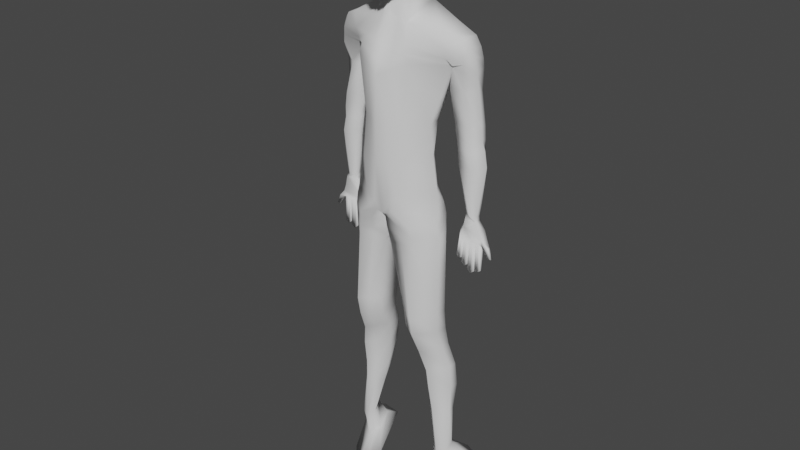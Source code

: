 # Source: character_in_water_moving.blend  (saved by Blender 2.81.16; exported with 4.5.12 LTS)
import bpy
from mathutils import Matrix  # noqa: F401  (used for matrix-valued properties, if any)

bpy.ops.wm.read_factory_settings(use_empty=True)
scene = bpy.context.scene
scene.name = 'Scene'

# ---- collections
col_collection = bpy.data.collections.new('Collection'); scene.collection.children.link(col_collection)

# ---- world
world_world = bpy.data.worlds.new('World'); scene.world = world_world
world_world.use_nodes = True; world_world.node_tree.nodes.clear()
_N = world_world.node_tree.nodes; _L = world_world.node_tree.links
n0 = _N.new('ShaderNodeOutputWorld'); n0.name = 'World Output'; n0.location = (300, 300)
n1 = _N.new('ShaderNodeBackground'); n1.name = 'Background'; n1.location = (10, 300)
n1.inputs[0].default_value = (0.05088, 0.05088, 0.05088, 1.0)
_L.new(n1.outputs[0], n0.inputs[0])
n0.is_active_output = True
world_world.color = (0.05088, 0.05088, 0.05088)
world_world.use_sun_shadow = False
world_world.sun_shadow_jitter_overblur = 0.0

# ---- meshes
me_cube_002 = bpy.data.meshes.new('Cube.002')
me_cube_002.from_pydata([(-0.08756, 0.1286, -0.006612), (-0.07961, 0.1305, 0.05962), (-0.06899, 0.1545, -0.002849), (-0.07961, 0.1505, 0.05962), (0.0, 0.06524, -0.02044), (0.0, 0.06807, 0.06116), (0.0, 0.1736, 0.0009781), (0.0, 0.1739, 0.06116), (-0.1036, 0.1595, 0.1663), (-0.1036, 0.1776, 0.1663), (0.0, 0.2131, 0.1935), (0.0, 0.06848, 0.1516), (-0.09517, 0.1324, -0.07586), (-0.08256, 0.1489, -0.07105), (0.0, 0.08407, -0.1281), (0.0, 0.1748, -0.04767), (-0.09184, 0.1661, -0.1317), (-0.09955, 0.1227, -0.1506), (-0.002427, 0.1954, -0.1462), (-0.004804, 0.09919, -0.1828), (-0.1001, 0.1561, -0.1627), (-0.1042, 0.1286, -0.1688), (-0.02183, 0.1863, -0.173), (-0.00582, 0.103, -0.196), (-0.1008, 0.1553, -0.3433), (-0.1001, 0.1344, -0.3456), (-0.03123, 0.1673, -0.345), (-0.03017, 0.1131, -0.3456), (-0.1008, 0.1705, -0.4283), (-0.1008, 0.1499, -0.4283), (-0.03779, 0.1802, -0.4283), (-0.03779, 0.1518, -0.4283), (-0.1121, 0.1805, -0.4773), (-0.1133, 0.1615, -0.4762), (-0.04783, 0.1876, -0.4762), (-0.04783, 0.1634, -0.4762), (-0.1004, 0.1337, -0.3848), (-0.03025, 0.1189, -0.3848), (-0.03615, 0.1666, -0.3848), (-0.09989, 0.161, -0.3864), (-0.1144, 0.1728, -0.5832), (-0.1144, 0.1615, -0.5832), (-0.08166, 0.1899, -0.5849), (-0.06204, 0.1615, -0.5832), (-0.1138, 0.1654, -0.5297), (-0.05069, 0.1634, -0.5297), (-0.06026, 0.19, -0.5293), (-0.1138, 0.1864, -0.5297), (-0.1206, 0.1637, -0.6682), (-0.1158, 0.1504, -0.6846), (-0.09616, 0.1749, -0.6585), (-0.08329, 0.151, -0.6754), (-0.141, 0.2231, -0.723), (-0.1331, 0.1421, -0.7899), (-0.07305, 0.2175, -0.7095), (-0.05998, 0.14, -0.772), (-0.07291, 0.1586, -0.7169), (-0.07789, 0.1881, -0.6931), (-0.1295, 0.1923, -0.7035), (-0.1256, 0.1688, -0.7224), (-0.09916, 0.13, -0.1166), (-0.002807, 0.08957, -0.1359), (0.0, 0.1884, -0.08818), (-0.08638, 0.1646, -0.1081), (-0.102, 0.1309, 0.238), (-0.102, 0.1798, 0.245), (0.0, 0.1873, 0.2726), (0.0, 0.1131, 0.2532), (-0.1415, 0.1417, 0.1668), (-0.1374, 0.1935, 0.1642), (-0.1326, 0.1462, 0.2251), (-0.1372, 0.1835, 0.2255), (-0.1561, 0.1639, 0.162), (-0.1521, 0.1894, 0.1672), (-0.1518, 0.1607, 0.1941), (-0.152, 0.1866, 0.1859), (-0.1211, 0.1777, -0.175), (-0.121, 0.1709, -0.175), (-0.1399, 0.1611, -0.1277), (-0.1385, 0.1834, -0.1277), (-0.162, 0.1632, -0.1289), (-0.1624, 0.1795, -0.1293), (-0.1966, 0.176, -0.2007), (-0.188, 0.1694, -0.2), (-0.1292, 0.1709, -0.151), (-0.1252, 0.1778, -0.1461), (-0.1741, 0.1802, -0.1498), (-0.168, 0.1656, -0.1495), (-0.1228, 0.1709, -0.1616), (-0.1213, 0.1778, -0.1615), (-0.1742, 0.1672, -0.1655), (-0.147, 0.1542, 0.2102), (-0.1479, 0.1844, 0.2062), (-0.1964, 0.1692, -0.2006), (-0.1881, 0.1762, -0.2), (-0.1731, 0.1698, -0.1791), (-0.1733, 0.1766, -0.1791), (-0.1601, 0.1701, -0.1781), (-0.1602, 0.1769, -0.1781), (-0.1451, 0.1704, -0.1769), (-0.1452, 0.1772, -0.1769), (-0.1321, 0.1707, -0.1759), (-0.1322, 0.1775, -0.1759), (-0.1157, 0.1707, -0.2169), (-0.1158, 0.1775, -0.217), (-0.1267, 0.1704, -0.219), (-0.1268, 0.1772, -0.219), (-0.1277, 0.1772, -0.2278), (-0.1406, 0.1769, -0.23), (-0.1405, 0.1701, -0.2299), (-0.1276, 0.1704, -0.2277), (-0.1425, 0.1768, -0.2384), (-0.1575, 0.1765, -0.2399), (-0.1573, 0.1697, -0.2398), (-0.1423, 0.17, -0.2384), (-0.1597, 0.1765, -0.2335), (-0.1728, 0.1762, -0.2333), (-0.1727, 0.1694, -0.2333), (-0.1595, 0.1697, -0.2334), (-0.1883, 0.1695, -0.1803), (-0.1885, 0.1763, -0.1803), (-0.121, 0.1709, -0.175), (-0.1211, 0.1776, -0.1753), (-0.1321, 0.1707, -0.1759), (-0.18, 0.1765, -0.1796), (-0.1227, 0.1709, -0.1616), (-0.1813, 0.178, -0.1662), (-0.1744, 0.1672, -0.1655), (-0.176, 0.1697, -0.1806), (-0.1733, 0.1766, -0.1791), (-0.1731, 0.1698, -0.1791), (-0.1602, 0.1769, -0.1781), (-0.1601, 0.1701, -0.1781), (-0.1451, 0.1703, -0.1769), (-0.1451, 0.1704, -0.1769), (-0.1322, 0.1775, -0.1759), (-0.1271, 0.1708, -0.1755), (-0.1272, 0.1776, -0.1755), (-0.1214, 0.1705, -0.2218), (-0.1215, 0.1773, -0.2219), (-0.1271, 0.1708, -0.1755), (-0.1272, 0.1776, -0.1755), (-0.1387, 0.1773, -0.1764), (-0.1386, 0.1705, -0.1764), (-0.1337, 0.177, -0.2348), (-0.1335, 0.1702, -0.2347), (-0.1387, 0.1773, -0.1764), (-0.1386, 0.1705, -0.1764), (-0.153, 0.177, -0.1776), (-0.1529, 0.1702, -0.1775), (-0.1497, 0.1766, -0.2461), (-0.1495, 0.1698, -0.246), (-0.153, 0.177, -0.1776), (-0.1529, 0.1702, -0.1775), (-0.167, 0.1767, -0.1787), (-0.1669, 0.1699, -0.1786), (-0.1661, 0.1763, -0.2387), (-0.166, 0.1695, -0.2387), (-0.167, 0.1767, -0.1787), (-0.1669, 0.1699, -0.1786), (-0.04401, 0.1686, -0.0006264), (-0.04285, 0.1802, 0.06033), (-0.04713, 0.08782, -0.02342), (-0.04285, 0.09124, 0.06033), (-0.05575, 0.2063, 0.1783), (-0.05575, 0.08941, 0.1783), (-0.0522, 0.1686, -0.05376), (-0.03635, 0.08207, -0.08667), (-0.053, 0.195, -0.1428), (-0.06235, 0.09149, -0.1664), (-0.06575, 0.1783, -0.1695), (-0.06455, 0.09138, -0.1845), (-0.06779, 0.1701, -0.3456), (-0.06779, 0.0845, -0.3456), (-0.07171, 0.1841, -0.4283), (-0.07171, 0.1098, -0.4283), (-0.08487, 0.1913, -0.4749), (-0.08308, 0.1208, -0.4762), (-0.06756, 0.1732, -0.3863), (-0.06801, 0.09232, -0.3848), (-0.09021, 0.1875, -0.5832), (-0.09021, 0.1344, -0.5832), (-0.08468, 0.2014, -0.5297), (-0.08468, 0.1286, -0.5297), (-0.1039, 0.1689, -0.6656), (-0.09893, 0.1395, -0.6893), (-0.118, 0.2271, -0.7134), (-0.09683, 0.09808, -0.8149), (-0.1069, 0.1973, -0.6931), (-0.09665, 0.1456, -0.7409), (-0.05091, 0.1958, -0.1025), (-0.02557, 0.07923, -0.1177), (-0.0382, 0.1854, 0.274), (-0.0382, 0.1092, 0.2449), (-0.02611, 0.167, 0.3083), (0.0, 0.18, 0.3119), (0.0, 0.1077, 0.2973), (-0.03406, 0.1313, 0.3013), (-0.03757, 0.128, 0.4553), (0.0, 0.1169, 0.46), (0.0, 0.07573, 0.4429), (-0.03773, 0.1093, 0.4504), (-0.03955, 0.09606, 0.3188), (-0.04753, 0.158, 0.3279), (0.0, 0.1835, 0.3407), (0.0, 0.0605, 0.3187), (-0.06219, 0.09429, 0.4006), (0.0, 0.1832, 0.4253), (-0.05765, 0.1691, 0.4202), (0.0, 0.04768, 0.39), (-0.05208, 0.0935, 0.426), (0.0, 0.1684, 0.441), (-0.052, 0.1566, 0.4374), (0.0, 0.05353, 0.4211), (-0.03948, 0.1602, 0.318), (0.0, 0.07363, 0.2923), (-0.03426, 0.09797, 0.3093), (0.0, 0.1808, 0.3241), (-0.05565, 0.1629, 0.3556), (0.0, 0.0484, 0.3289), (-0.05053, 0.08778, 0.3461), (0.0, 0.1927, 0.3854), (-0.06035, 0.09263, 0.379), (0.0, 0.1889, 0.4056), (-0.05982, 0.1729, 0.3998), (0.0, 0.05432, 0.361), (-0.03201, 0.1746, 0.291), (0.0, 0.1796, 0.2896), (-0.03141, 0.1289, 0.2806), (0.0, 0.1081, 0.2827), (-0.1033, 0.1538, 0.1285), (-0.1038, 0.18, 0.1283), (-0.133, 0.1549, 0.1266), (-0.1319, 0.1979, 0.1264), (-0.1569, 0.1698, 0.1279), (-0.1533, 0.1853, 0.1251), (-0.111, 0.1607, 0.06227), (-0.1113, 0.1788, 0.06214), (-0.1487, 0.1535, 0.0597), (-0.1342, 0.1957, 0.06068), (-0.1606, 0.1757, 0.06233), (-0.1598, 0.1889, 0.05896), (-0.116, 0.1602, 0.03394), (-0.1208, 0.1781, 0.03343), (-0.1519, 0.153, 0.03153), (-0.1397, 0.2009, 0.03228), (-0.1601, 0.18, 0.03262), (-0.1613, 0.1896, 0.03092), (-0.1199, 0.1597, 0.0115), (-0.1203, 0.1778, 0.01137), (-0.1513, 0.1526, 0.009464), (-0.1386, 0.1972, 0.01028), (-0.1678, 0.1794, 0.01134), (-0.161, 0.1897, 0.008826), (-0.1238, 0.1591, -0.01917), (-0.1241, 0.1771, -0.0193), (-0.1571, 0.152, -0.02137), (-0.1431, 0.1942, -0.02043), (-0.1735, 0.1788, -0.01949), (-0.167, 0.1881, -0.02202), (-0.138, 0.1686, -0.1173), (-0.1365, 0.1753, -0.115), (-0.1506, 0.1612, -0.1216), (-0.1505, 0.183, -0.1089), (-0.1623, 0.1679, -0.1204), (-0.1625, 0.1779, -0.1207), (-0.1028, 0.1938, 0.2106), (0.0, 0.2019, 0.2336), (0.0, 0.08825, 0.2031), (-0.1028, 0.1324, 0.206), (-0.14, 0.1898, 0.1991), (-0.1408, 0.1421, 0.1964), (-0.04685, 0.09679, 0.2121), (-0.04685, 0.1998, 0.2268), (0.0, 0.2093, 0.2136), (0.0, 0.07554, 0.1775), (-0.1006, 0.1909, 0.1882), (-0.1032, 0.14, 0.1847), (-0.1399, 0.1931, 0.1817), (-0.1411, 0.1419, 0.1817), (-0.05128, 0.09043, 0.1953), (-0.05128, 0.2035, 0.2027), (-0.1006, 0.1269, -0.1311), (0.0, 0.1954, -0.1067), (-0.00352, 0.09311, -0.1572), (-0.08777, 0.1682, -0.1215), (-0.04986, 0.1997, -0.1208), (-0.06154, 0.09038, -0.1481), (-0.02143, 0.1771, 0.06075), (-0.02357, 0.07653, -0.02193), (-0.02788, 0.2097, 0.1859), (-0.01817, 0.08307, -0.1074), (-0.03358, 0.09534, -0.1746), (-0.03518, 0.09718, -0.1902), (-0.04898, 0.09878, -0.3456), (-0.05475, 0.1308, -0.4283), (-0.06546, 0.1421, -0.4762), (-0.04913, 0.1056, -0.3848), (-0.07612, 0.1479, -0.5832), (-0.06769, 0.146, -0.5297), (-0.09111, 0.1452, -0.6823), (-0.07841, 0.119, -0.7935), (-0.08478, 0.1521, -0.7289), (-0.01419, 0.0844, -0.1268), (-0.0191, 0.1863, 0.2733), (-0.02201, 0.1711, 0.0001758), (-0.02143, 0.07966, 0.06075), (-0.02788, 0.07894, 0.1649), (-0.0261, 0.1717, -0.05071), (-0.02771, 0.1952, -0.1445), (-0.04379, 0.1823, -0.1712), (-0.04951, 0.1687, -0.3453), (-0.05475, 0.1822, -0.4283), (-0.06635, 0.1894, -0.4755), (-0.05185, 0.1699, -0.3855), (-0.08593, 0.1887, -0.584), (-0.07247, 0.1957, -0.5295), (-0.1, 0.1719, -0.662), (-0.09551, 0.2223, -0.7115), (-0.09237, 0.1927, -0.6931), (-0.02546, 0.1921, -0.09533), (-0.0191, 0.1111, 0.2491), (-0.01083, 0.1732, 0.3101), (-0.01581, 0.1195, 0.298), (-0.02069, 0.1225, 0.4577), (-0.02117, 0.0925, 0.4467), (-0.02206, 0.1707, 0.3343), (-0.03029, 0.0775, 0.3178), (-0.02883, 0.1762, 0.4227), (-0.03284, 0.07098, 0.3953), (-0.02659, 0.1625, 0.4392), (-0.0283, 0.07352, 0.4235), (-0.01855, 0.08459, 0.3), (-0.01774, 0.1705, 0.321), (-0.03523, 0.07248, 0.3378), (-0.02685, 0.1831, 0.3822), (-0.03121, 0.07348, 0.37), (-0.02941, 0.1809, 0.4027), (-0.0157, 0.1185, 0.2816), (-0.01601, 0.1771, 0.2903), (-0.02342, 0.2008, 0.2302), (-0.02342, 0.09252, 0.2076), (-0.02564, 0.08299, 0.1864), (-0.02564, 0.2064, 0.2082), (-0.03253, 0.09174, -0.1526), (-0.02493, 0.1976, -0.1138)], [], [(0, 1, 3, 2), (305, 288, 7, 6), (162, 163, 1, 0), (162, 0, 12, 167), (3, 1, 8, 9), (273, 266, 65, 192), (306, 5, 11, 307), (161, 3, 9, 164), (287, 282, 17, 169), (305, 6, 15, 308), (0, 2, 13, 12), (18, 19, 23, 22), (345, 283, 18, 309), (283, 284, 19, 18), (282, 285, 16, 17), (21, 20, 24, 25), (17, 16, 20, 21), (169, 17, 21, 171), (309, 18, 22, 310), (179, 36, 29, 175), (171, 21, 25, 173), (310, 22, 26, 311), (22, 23, 27, 26), (30, 31, 35, 34), (314, 38, 30, 312), (38, 37, 31, 30), (36, 39, 28, 29), (183, 44, 41, 181), (29, 28, 32, 33), (175, 29, 33, 177), (312, 30, 34, 313), (25, 24, 39, 36), (26, 27, 37, 38), (311, 26, 38, 314), (173, 25, 36, 179), (42, 43, 51, 50), (316, 46, 42, 315), (46, 45, 43, 42), (44, 47, 40, 41), (33, 32, 47, 44), (34, 35, 45, 46), (313, 34, 46, 316), (177, 33, 44, 183), (57, 56, 55, 54), (41, 40, 48, 49), (181, 41, 49, 185), (315, 42, 50, 317), (318, 54, 55, 301), (59, 58, 52, 53), (189, 59, 53, 187), (319, 57, 54, 318), (317, 50, 57, 319), (185, 49, 59, 189), (49, 48, 58, 59), (50, 51, 56, 57), (12, 13, 63, 60), (15, 14, 61, 62), (308, 15, 62, 320), (167, 12, 60, 191), (192, 65, 64, 193), (268, 267, 66, 67), (64, 65, 71, 70), (341, 268, 67, 321), (269, 64, 70, 271), (276, 9, 69, 278), (73, 72, 74, 75), (91, 92, 75, 74), (69, 9, 231, 233), (155, 97, 132, 159), (80, 81, 86, 87), (79, 78, 84, 85), (85, 84, 88, 89), (148, 98, 131, 152), (94, 83, 93, 82), (154, 98, 115, 156), (77, 76, 122, 121), (125, 88, 84, 78, 80, 87, 127, 119, 128, 130, 159, 132, 153, 134, 147, 123, 140, 121), (97, 98, 112, 113), (99, 100, 108, 109), (124, 128, 83, 94), (137, 76, 104, 139), (128, 119, 93, 83), (139, 138, 105, 106), (76, 77, 103, 104), (101, 102, 106, 105), (136, 101, 105, 138), (144, 145, 109, 108), (143, 99, 109, 145), (142, 102, 107, 144), (102, 101, 110, 107), (150, 151, 113, 112), (100, 99, 114, 111), (149, 97, 113, 151), (148, 100, 111, 150), (156, 157, 117, 116), (98, 97, 118, 115), (95, 96, 116, 117), (155, 95, 117, 157), (127, 126, 120, 119), (137, 102, 135, 141), (79, 261, 260, 78), (143, 101, 123, 147), (90, 87, 86, 126, 127), (125, 121, 122, 89, 88), (154, 96, 129, 158), (128, 124, 129, 130), (136, 77, 121, 140), (142, 100, 133, 146), (81, 80, 264, 265), (149, 99, 134, 153), (120, 124, 94, 82), (101, 136, 140, 123), (76, 137, 141, 122), (77, 136, 138, 103), (104, 103, 138, 139), (102, 137, 139, 106), (102, 142, 146, 135), (99, 143, 147, 134), (100, 142, 144, 108), (101, 143, 145, 110), (107, 110, 145, 144), (97, 149, 153, 132), (98, 148, 150, 112), (99, 149, 151, 114), (111, 114, 151, 150), (100, 148, 152, 133), (98, 154, 158, 131), (78, 260, 262, 264, 80), (97, 155, 157, 118), (115, 118, 157, 156), (96, 154, 156, 116), (70, 71, 92, 91), (95, 155, 159, 130), (119, 120, 82, 93), (269, 272, 193, 64), (339, 226, 194, 322), (291, 167, 191, 303), (13, 166, 190, 63), (300, 185, 189, 302), (48, 184, 188, 58), (58, 188, 186, 52), (302, 189, 187, 301), (52, 186, 187, 53), (40, 180, 184, 48), (298, 181, 185, 300), (296, 177, 183, 299), (32, 176, 182, 47), (47, 182, 180, 40), (294, 173, 179, 297), (24, 172, 178, 39), (28, 174, 176, 32), (295, 175, 177, 296), (299, 183, 181, 298), (39, 178, 174, 28), (20, 170, 172, 24), (293, 171, 173, 294), (297, 179, 175, 295), (16, 168, 170, 20), (292, 169, 171, 293), (285, 286, 168, 16), (2, 160, 166, 13), (344, 287, 169, 292), (288, 161, 164, 290), (1, 163, 165, 8), (340, 273, 192, 304), (289, 162, 167, 291), (289, 306, 163, 162), (2, 3, 161, 160), (212, 210, 201, 198), (226, 228, 197, 194), (338, 229, 196, 323), (229, 227, 195, 196), (324, 198, 201, 325), (213, 211, 199, 200), (331, 213, 200, 325), (330, 212, 198, 324), (333, 214, 203, 326), (332, 215, 205, 327), (215, 217, 204, 205), (214, 216, 202, 203), (337, 224, 208, 328), (336, 225, 209, 329), (225, 223, 207, 209), (224, 222, 206, 208), (328, 208, 212, 330), (329, 209, 213, 331), (209, 207, 211, 213), (208, 206, 210, 212), (194, 197, 216, 214), (196, 195, 217, 215), (323, 196, 215, 332), (322, 194, 214, 333), (203, 202, 220, 218), (205, 204, 221, 219), (327, 205, 219, 334), (326, 203, 218, 335), (218, 220, 222, 224), (219, 221, 223, 225), (334, 219, 225, 336), (335, 218, 224, 337), (67, 66, 227, 229), (321, 67, 229, 338), (192, 193, 228, 226), (304, 192, 226, 339), (68, 279, 271, 70, 91, 74, 72), (69, 73, 75, 92, 71, 270, 278), (231, 230, 236, 237), (68, 72, 234, 232), (9, 8, 230, 231), (72, 73, 235, 234), (73, 69, 233, 235), (8, 68, 232, 230), (238, 240, 246, 244), (235, 233, 239, 241), (234, 235, 241, 240), (230, 232, 238, 236), (232, 234, 240, 238), (233, 231, 237, 239), (247, 245, 251, 253), (239, 237, 243, 245), (237, 236, 242, 243), (241, 239, 245, 247), (240, 241, 247, 246), (236, 238, 244, 242), (250, 252, 258, 256), (246, 247, 253, 252), (242, 244, 250, 248), (244, 246, 252, 250), (245, 243, 249, 251), (243, 242, 248, 249), (259, 257, 263, 265), (251, 249, 255, 257), (249, 248, 254, 255), (253, 251, 257, 259), (252, 253, 259, 258), (248, 250, 256, 254), (258, 259, 265, 264), (254, 256, 262, 260), (256, 258, 264, 262), (257, 255, 261, 263), (255, 254, 260, 261), (343, 281, 273, 340), (277, 280, 272, 269), (65, 266, 270, 71), (277, 269, 271, 279), (342, 275, 268, 341), (275, 274, 267, 268), (281, 276, 266, 273), (164, 9, 276, 281), (11, 10, 274, 275), (307, 11, 275, 342), (8, 277, 279, 68), (8, 165, 280, 277), (290, 164, 281, 343), (266, 276, 278, 270), (303, 191, 287, 344), (63, 190, 286, 285), (60, 63, 285, 282), (62, 61, 284, 283), (320, 62, 283, 345), (191, 60, 282, 287), (79, 85, 89, 122, 141, 135, 146, 133, 152, 131, 158, 129, 124, 120, 126, 86, 81), (263, 261, 79, 81, 265), (190, 320, 345, 286), (61, 303, 344, 284), (10, 290, 343, 274), (165, 307, 342, 280), (280, 342, 341, 272), (274, 343, 340, 267), (66, 304, 339, 227), (193, 321, 338, 228), (221, 335, 337, 223), (220, 334, 336, 222), (204, 326, 335, 221), (202, 327, 334, 220), (195, 322, 333, 217), (197, 323, 332, 216), (206, 329, 331, 210), (207, 328, 330, 211), (222, 336, 329, 206), (223, 337, 328, 207), (216, 332, 327, 202), (217, 333, 326, 204), (211, 330, 324, 199), (210, 331, 325, 201), (199, 324, 325, 200), (228, 338, 323, 197), (4, 5, 306, 289), (4, 289, 291, 14), (267, 340, 304, 66), (7, 288, 290, 10), (284, 344, 292, 19), (19, 292, 293, 23), (37, 297, 295, 31), (23, 293, 294, 27), (45, 299, 298, 43), (31, 295, 296, 35), (27, 294, 297, 37), (35, 296, 299, 45), (43, 298, 300, 51), (56, 302, 301, 55), (51, 300, 302, 56), (14, 291, 303, 61), (227, 339, 322, 195), (272, 341, 321, 193), (166, 308, 320, 190), (184, 317, 319, 188), (188, 319, 318, 186), (186, 318, 301, 187), (180, 315, 317, 184), (176, 313, 316, 182), (182, 316, 315, 180), (172, 311, 314, 178), (174, 312, 313, 176), (178, 314, 312, 174), (170, 310, 311, 172), (168, 309, 310, 170), (286, 345, 309, 168), (160, 305, 308, 166), (163, 306, 307, 165), (160, 161, 288, 305)])
me_cube_002.polygons.foreach_set('use_smooth', [True] * 321)
_uv = me_cube_002.uv_layers.new(name='UVMap')
_uv.uv.foreach_set('vector', [0.375, 0.0, 0.625, 0.0, 0.625, 0.25, 0.375, 0.25, 0.375, 0.4327, 0.625, 0.4327, 0.625, 0.5, 0.375, 0.5, 0.375, 0.8846, 0.625, 0.8846, 0.625, 1.0, 0.375, 1.0, 0.375, 0.8846, 0.375, 1.0, 0.375, 1.0, 0.375, 0.8849, 0.625, 0.25, 0.625, 0.0, 0.625, 0.0, 0.625, 0.25, 0.625, 0.3654, 0.625, 0.25, 0.625, 0.25, 0.625, 0.3654, 0.625, 0.8173, 0.625, 0.75, 0.625, 0.75, 0.625, 0.8173, 0.625, 0.3654, 0.625, 0.25, 0.625, 0.25, 0.625, 0.3654, 0.375, 0.8845, 0.375, 1.0, 0.375, 1.0, 0.375, 0.8846, 0.375, 0.4327, 0.375, 0.5, 0.375, 0.5, 0.375, 0.4325, 0.375, 0.0, 0.375, 0.25, 0.375, 0.25, 0.375, 0.0, 0.0, 0.0, 0.0, 0.0, 0.0, 0.0, 0.0, 0.0, 0.375, 0.4328, 0.375, 0.5, 0.375, 0.5, 0.375, 0.4327, 0.0, 0.0, 0.0, 0.0, 0.0, 0.0, 0.0, 0.0, 0.375, 0.0, 0.375, 0.25, 0.375, 0.25, 0.375, 0.0, 0.375, 0.0, 0.375, 0.25, 0.375, 0.25, 0.375, 0.0, 0.375, 0.0, 0.375, 0.25, 0.375, 0.25, 0.375, 0.0, 0.375, 0.8846, 0.375, 1.0, 0.375, 1.0, 0.375, 0.8846, 0.375, 0.4327, 0.375, 0.5, 0.375, 0.5, 0.375, 0.4327, 0.375, 0.8846, 0.375, 1.0, 0.375, 1.0, 0.375, 0.8846, 0.375, 0.8846, 0.375, 1.0, 0.375, 1.0, 0.375, 0.8846, 0.375, 0.4327, 0.375, 0.5, 0.375, 0.5, 0.375, 0.4327, 0.0, 0.0, 0.0, 0.0, 0.0, 0.0, 0.0, 0.0, 0.0, 0.0, 0.0, 0.0, 0.0, 0.0, 0.0, 0.0, 0.375, 0.4327, 0.375, 0.5, 0.375, 0.5, 0.375, 0.4327, 0.0, 0.0, 0.0, 0.0, 0.0, 0.0, 0.0, 0.0, 0.375, 0.0, 0.375, 0.25, 0.375, 0.25, 0.375, 0.0, 0.375, 0.8846, 0.375, 1.0, 0.375, 1.0, 0.375, 0.8846, 0.375, 0.0, 0.375, 0.25, 0.375, 0.25, 0.375, 0.0, 0.375, 0.8846, 0.375, 1.0, 0.375, 1.0, 0.375, 0.8846, 0.375, 0.4327, 0.375, 0.5, 0.375, 0.5, 0.375, 0.4327, 0.375, 0.0, 0.375, 0.25, 0.375, 0.25, 0.375, 0.0, 0.0, 0.0, 0.0, 0.0, 0.0, 0.0, 0.0, 0.0, 0.375, 0.4327, 0.375, 0.5, 0.375, 0.5, 0.375, 0.4327, 0.375, 0.8846, 0.375, 1.0, 0.375, 1.0, 0.375, 0.8846, 0.0, 0.0, 0.0, 0.0, 0.0, 0.0, 0.0, 0.0, 0.375, 0.4327, 0.375, 0.5, 0.375, 0.5, 0.375, 0.4327, 0.0, 0.0, 0.0, 0.0, 0.0, 0.0, 0.0, 0.0, 0.375, 0.0, 0.375, 0.25, 0.375, 0.25, 0.375, 0.0, 0.375, 0.0, 0.375, 0.25, 0.375, 0.25, 0.375, 0.0, 0.0, 0.0, 0.0, 0.0, 0.0, 0.0, 0.0, 0.0, 0.375, 0.4327, 0.375, 0.5, 0.375, 0.5, 0.375, 0.4327, 0.375, 0.8846, 0.375, 1.0, 0.375, 1.0, 0.375, 0.8846, 0.0, 0.0, 0.0, 0.0, 0.0, 0.0, 0.0, 0.0, 0.375, 0.0, 0.375, 0.25, 0.375, 0.25, 0.375, 0.0, 0.375, 0.8846, 0.375, 1.0, 0.375, 1.0, 0.375, 0.8846, 0.375, 0.4327, 0.375, 0.5, 0.375, 0.5, 0.375, 0.4327, 0.3077, 0.5, 0.375, 0.5, 0.375, 0.75, 0.3077, 0.75, 0.375, 0.0, 0.375, 0.25, 0.375, 0.25, 0.375, 0.0, 0.375, 0.8846, 0.375, 1.0, 0.375, 1.0, 0.375, 0.8846, 0.375, 0.4327, 0.375, 0.5, 0.375, 0.5, 0.375, 0.4327, 0.375, 0.4327, 0.375, 0.5, 0.375, 0.5, 0.375, 0.4327, 0.375, 0.8846, 0.375, 1.0, 0.375, 1.0, 0.375, 0.8846, 0.375, 0.0, 0.375, 0.25, 0.375, 0.25, 0.375, 0.0, 0.0, 0.0, 0.0, 0.0, 0.0, 0.0, 0.0, 0.0, 0.375, 0.0, 0.375, 0.25, 0.375, 0.25, 0.375, 0.0, 0.0, 0.0, 0.0, 0.0, 0.0, 0.0, 0.0, 0.0, 0.375, 0.4325, 0.375, 0.5, 0.375, 0.5, 0.375, 0.4328, 0.375, 0.8849, 0.375, 1.0, 0.375, 1.0, 0.375, 0.8844, 0.7596, 0.5, 0.875, 0.5, 0.875, 0.75, 0.7596, 0.75, 0.0, 0.0, 0.0, 0.0, 0.0, 0.0, 0.0, 0.0, 0.875, 0.75, 0.875, 0.5, 0.875, 0.5, 0.875, 0.75, 0.625, 0.8173, 0.625, 0.75, 0.625, 0.75, 0.625, 0.8173, 0.625, 1.0, 0.625, 1.0, 0.625, 1.0, 0.625, 1.0, 0.625, 0.25, 0.625, 0.25, 0.625, 0.25, 0.625, 0.25, 0.625, 0.25, 0.625, 0.0, 0.625, 0.0, 0.625, 0.25, 0.875, 0.75, 0.875, 0.5, 0.875, 0.5, 0.875, 0.75, 0.625, 0.25, 0.625, 0.25, 0.625, 0.25, 0.625, 0.25, 0.625, 1.0, 0.625, 1.0, 0.625, 1.0, 0.625, 1.0, 0.625, 0.0, 0.625, 0.25, 0.625, 0.25, 0.625, 0.0, 0.625, 0.25, 0.625, 0.0, 0.625, 0.0, 0.625, 0.25, 0.625, 0.25, 0.625, 0.0, 0.625, 0.0, 0.625, 0.25, 0.625, 0.25, 0.625, 0.25, 0.625, 0.25, 0.625, 0.25, 0.625, 0.25, 0.625, 1.0, 0.625, 0.0, 0.625, 0.25, 0.625, 0.25, 0.625, 0.25, 0.625, 0.25, 0.625, 0.25, 0.625, 0.0, 0.625, 0.25, 0.625, 0.25, 0.625, 0.0, 0.625, 1.0, 0.625, 0.0, 0.625, 0.0, 0.625, 0.0, 0.625, 0.0, 0.625, 0.0, 0.625, 0.0, 0.625, 1.0, 0.625, 1.0, 0.625, 1.0, 0.625, 1.0, 0.625, 1.0, 0.625, 1.0, 0.625, 1.0, 0.625, 1.0, 0.625, 1.0, 0.625, 1.0, 0.625, 1.0, 0.625, 0.0, 0.625, 0.25, 0.625, 0.25, 0.625, 0.0, 0.625, 0.0, 0.625, 0.25, 0.625, 0.25, 0.625, 0.0, 0.625, 0.25, 0.625, 1.0, 0.625, 1.0, 0.625, 0.25, 0.625, 0.25, 0.625, 0.25, 0.625, 0.25, 0.625, 0.25, 0.625, 1.0, 0.625, 1.0, 0.625, 1.0, 0.625, 1.0, 0.625, 0.25, 0.625, 0.0, 0.625, 0.0, 0.625, 0.25, 0.625, 0.25, 0.625, 0.0, 0.625, 0.0, 0.625, 0.25, 0.625, 0.0, 0.625, 0.25, 0.625, 0.25, 0.625, 0.0, 0.625, 1.0, 0.625, 1.0, 0.625, 1.0, 0.625, 1.0, 0.625, 0.25, 0.625, 0.0, 0.625, 0.0, 0.625, 0.25, 0.625, 1.0, 0.625, 1.0, 0.625, 1.0, 0.625, 1.0, 0.625, 0.25, 0.625, 0.25, 0.625, 0.25, 0.625, 0.25, 0.625, 0.25, 0.625, 0.0, 0.625, 0.0, 0.625, 0.25, 0.625, 0.25, 0.625, -2.037e-10, 0.625, 0.0, 0.625, 0.25, 0.625, 0.25, 0.625, 0.0, 0.625, 0.0, 0.625, 0.25, 0.625, 1.0, 0.625, 1.0, 0.625, 1.0, 0.625, 1.0, 0.625, 0.25, 0.625, 0.25, 0.625, 0.25, 0.625, 0.25, 0.625, 0.25, 0.625, -3.929e-10, 0.625, 0.0, 0.625, 0.25, 0.625, 0.25, 0.625, 0.0, 0.625, 0.0, 0.625, 0.25, 0.625, 0.0, 0.625, 0.25, 0.625, 0.25, 0.625, 0.0, 0.625, 1.0, 0.625, 1.0, 0.625, 1.0, 0.625, 1.0, 0.625, 0.0, 0.625, 0.25, 0.625, 0.25, 0.625, 0.0, 0.625, 0.25, 0.625, 0.25, 0.625, 0.25, 0.625, 0.25, 0.625, 0.25, 0.625, 0.25, 0.625, 0.0, 0.625, 0.0, 0.625, 1.0, 0.625, 1.0, 0.625, 1.0, 0.625, 1.0, 0.625, 1.0, 0.625, 0.0, 0.625, 0.25, 0.625, 0.25, 0.625, 1.0, 0.625, 1.0, 0.625, 1.0, 0.625, 0.25, 0.625, 0.25, 0.625, 0.0, 0.625, 0.25, 0.625, 0.25, 0.625, 0.25, 0.625, 0.25, 0.625, 1.0, 0.625, 0.25, 0.625, 0.25, 0.625, 1.0, 0.625, 1.0, 0.625, 1.0, 0.625, 1.0, 0.625, 1.0, 0.625, 0.25, 0.625, 0.25, 0.625, 0.25, 0.625, 0.25, 0.625, 0.25, 0.625, 0.0, 0.625, 0.0, 0.625, 0.25, 0.625, 1.0, 0.625, 1.0, 0.625, 1.0, 0.625, 1.0, 0.625, 0.25, 0.625, 0.25, 0.625, 0.25, 0.625, 0.25, 0.625, 1.0, 0.625, 1.0, 0.625, 1.0, 0.625, 1.0, 0.625, 0.25, 0.625, 0.25, 0.625, 0.25, 0.625, 0.25, 0.625, 1.0, 0.625, 1.0, 0.625, 1.0, 0.625, 1.0, 0.625, 0.25, 0.625, 0.0, 0.625, 0.0, 0.625, 0.25, 0.625, 0.25, 0.625, 0.25, 0.625, 0.25, 0.625, 0.25, 0.625, 0.25, 0.625, 0.25, 0.625, 0.25, 0.625, 0.25, 0.625, 1.0, 0.625, 1.0, 0.625, 1.0, 0.625, 1.0, 0.625, 0.25, 0.625, 0.25, 0.625, 0.25, 0.625, 0.25, 0.625, 1.0, 0.625, 1.0, 0.625, 1.0, 0.625, 1.0, 0.625, 0.25, 0.625, 0.0, 0.625, 0.0, 0.625, 0.25, 0.625, 1.0, 0.625, 1.0, 0.625, 1.0, 0.625, 1.0, 0.625, 0.25, 0.625, 0.25, 0.625, 0.25, 0.625, 0.25, 0.625, 1.0, 0.625, 1.0, 0.625, 1.0, 0.625, 1.0, 0.625, 0.25, 0.625, 0.0, 0.625, -2.037e-10, 0.625, 0.25, 0.625, 0.25, 0.625, 0.25, 0.625, 0.25, 0.625, 0.25, 0.625, 0.25, 0.625, 0.25, 0.625, 0.25, 0.625, 0.25, 0.625, 0.0, 0.625, 0.0, 0.625, 1.0, 0.625, 0.0, 0.625, 0.0, 0.625, 1.0, 0.625, 1.0, 0.625, 1.0, 0.625, 1.0, 0.625, 0.25, 0.625, 0.0, 0.625, -3.929e-10, 0.625, 0.25, 0.625, 0.25, 0.625, 0.25, 0.625, 0.25, 0.625, 0.25, 0.875, 0.75, 0.875, 0.5, 0.875, 0.5, 0.875, 0.75, 0.625, 1.0, 0.625, 1.0, 0.625, 1.0, 0.625, 1.0, 0.625, 0.0, 0.625, 0.25, 0.625, 0.25, 0.625, 0.0, 0.625, 1.0, 0.625, 0.8846, 0.625, 0.8846, 0.625, 1.0, 0.625, 0.4327, 0.625, 0.3654, 0.625, 0.3654, 0.625, 0.4327, 0.375, 0.8175, 0.375, 0.8849, 0.375, 0.8844, 0.375, 0.8172, 0.375, 0.25, 0.375, 0.3651, 0.375, 0.3656, 0.375, 0.25, 0.375, 0.8173, 0.375, 0.8846, 0.375, 0.8846, 0.375, 0.8173, 0.375, 0.25, 0.375, 0.3654, 0.375, 0.3654, 0.375, 0.25, 0.375, 0.25, 0.375, 0.3654, 0.375, 0.3654, 0.375, 0.25, 0.375, 0.8173, 0.375, 0.8846, 0.375, 0.8846, 0.375, 0.8173, 0.125, 0.5, 0.2404, 0.5, 0.2404, 0.75, 0.125, 0.75, 0.375, 0.25, 0.375, 0.3654, 0.375, 0.3654, 0.375, 0.25, 0.375, 0.8173, 0.375, 0.8846, 0.375, 0.8846, 0.375, 0.8173, 0.375, 0.8173, 0.375, 0.8846, 0.375, 0.8846, 0.375, 0.8173, 0.375, 0.25, 0.375, 0.3654, 0.375, 0.3654, 0.375, 0.25, 0.375, 0.25, 0.375, 0.3654, 0.375, 0.3654, 0.375, 0.25, 0.375, 0.8173, 0.375, 0.8846, 0.375, 0.8846, 0.375, 0.8173, 0.375, 0.25, 0.375, 0.3654, 0.375, 0.3654, 0.375, 0.25, 0.375, 0.25, 0.375, 0.3654, 0.375, 0.3654, 0.375, 0.25, 0.375, 0.8173, 0.375, 0.8846, 0.375, 0.8846, 0.375, 0.8173, 0.375, 0.8173, 0.375, 0.8846, 0.375, 0.8846, 0.375, 0.8173, 0.375, 0.25, 0.375, 0.3654, 0.375, 0.3654, 0.375, 0.25, 0.375, 0.25, 0.375, 0.3654, 0.375, 0.3654, 0.375, 0.25, 0.375, 0.8173, 0.375, 0.8846, 0.375, 0.8846, 0.375, 0.8173, 0.375, 0.8173, 0.375, 0.8846, 0.375, 0.8846, 0.375, 0.8173, 0.375, 0.25, 0.375, 0.3654, 0.375, 0.3654, 0.375, 0.25, 0.375, 0.8173, 0.375, 0.8846, 0.375, 0.8846, 0.375, 0.8173, 0.375, 0.25, 0.375, 0.3655, 0.375, 0.3654, 0.375, 0.25, 0.375, 0.25, 0.375, 0.3654, 0.375, 0.3651, 0.375, 0.25, 0.375, 0.8172, 0.375, 0.8845, 0.375, 0.8846, 0.375, 0.8173, 0.625, 0.4327, 0.625, 0.3654, 0.625, 0.3654, 0.625, 0.4327, 0.625, 1.0, 0.625, 0.8846, 0.625, 0.8846, 0.625, 1.0, 0.625, 0.4327, 0.625, 0.3654, 0.625, 0.3654, 0.625, 0.4327, 0.375, 0.8173, 0.375, 0.8846, 0.375, 0.8849, 0.375, 0.8175, 0.375, 0.8173, 0.625, 0.8173, 0.625, 0.8846, 0.375, 0.8846, 0.375, 0.25, 0.625, 0.25, 0.625, 0.3654, 0.375, 0.3654, 0.7596, 0.5, 0.7596, 0.75, 0.7596, 0.75, 0.7596, 0.5, 0.7596, 0.5, 0.7596, 0.75, 0.7596, 0.75, 0.7596, 0.5, 0.625, 0.8173, 0.625, 0.75, 0.625, 0.75, 0.625, 0.8173, 0.0, 0.0, 0.0, 0.0, 0.0, 0.0, 0.0, 0.0, 0.6923, 0.5, 0.7596, 0.5, 0.7596, 0.75, 0.6923, 0.75, 0.0, 0.0, 0.0, 0.0, 0.0, 0.0, 0.0, 0.0, 0.625, 0.8175, 0.625, 0.7504, 0.625, 0.75, 0.625, 0.8173, 0.625, 0.4325, 0.625, 0.3654, 0.625, 0.3654, 0.625, 0.4327, 0.625, 0.4321, 0.625, 0.3654, 0.625, 0.3654, 0.625, 0.4313, 0.625, 0.8176, 0.625, 0.7512, 0.625, 0.7528, 0.625, 0.8187, 0.0, 0.0, 0.0, 0.0, 0.0, 0.0, 0.0, 0.0, 0.7596, 0.5, 0.7596, 0.75, 0.7596, 0.75, 0.7596, 0.5, 0.625, 0.432, 0.625, 0.3654, 0.625, 0.3654, 0.625, 0.4323, 0.625, 0.818, 0.625, 0.7514, 0.625, 0.7509, 0.625, 0.8177, 0.0, 0.0, 0.0, 0.0, 0.0, 0.0, 0.0, 0.0, 0.7596, 0.5, 0.7596, 0.75, 0.7596, 0.75, 0.7596, 0.5, 0.625, 0.4323, 0.625, 0.3654, 0.625, 0.3654, 0.625, 0.4325, 0.625, 0.8177, 0.625, 0.7509, 0.625, 0.7504, 0.625, 0.8175, 0.0, 0.0, 0.0, 0.0, 0.0, 0.0, 0.0, 0.0, 0.7596, 0.5, 0.7596, 0.75, 0.7596, 0.75, 0.7596, 0.5, 0.7596, 0.5, 0.7596, 0.75, 0.7596, 0.75, 0.7596, 0.5, 0.0, 0.0, 0.0, 0.0, 0.0, 0.0, 0.0, 0.0, 0.625, 0.8173, 0.625, 0.75, 0.625, 0.7512, 0.625, 0.8176, 0.625, 0.4327, 0.625, 0.3654, 0.625, 0.3654, 0.625, 0.4321, 0.7596, 0.5, 0.7596, 0.75, 0.7596, 0.75, 0.7596, 0.5, 0.0, 0.0, 0.0, 0.0, 0.0, 0.0, 0.0, 0.0, 0.625, 0.8187, 0.625, 0.7528, 0.625, 0.7519, 0.625, 0.8182, 0.625, 0.4313, 0.625, 0.3654, 0.625, 0.3654, 0.625, 0.4318, 0.7596, 0.5, 0.7596, 0.75, 0.7596, 0.75, 0.7596, 0.5, 0.0, 0.0, 0.0, 0.0, 0.0, 0.0, 0.0, 0.0, 0.625, 0.8182, 0.625, 0.7519, 0.625, 0.7514, 0.625, 0.818, 0.625, 0.4318, 0.625, 0.3654, 0.625, 0.3654, 0.625, 0.432, 0.0, 0.0, 0.0, 0.0, 0.0, 0.0, 0.0, 0.0, 0.625, 0.8173, 0.625, 0.75, 0.625, 0.75, 0.625, 0.8173, 0.7596, 0.5, 0.7596, 0.75, 0.7596, 0.75, 0.7596, 0.5, 0.625, 0.4327, 0.625, 0.3654, 0.625, 0.3654, 0.625, 0.4327, 0.625, 1.0, 0.6887, 0.9363, 0.7518, 0.8732, 0.875, 0.75, 0.875, 0.75, 0.625, 0.0, 0.625, 0.0, 0.625, 0.25, 0.625, 0.25, 0.625, 0.25, 0.875, 0.5, 0.875, 0.5, 0.7518, 0.3768, 0.6887, 0.3137, 0.625, 0.25, 0.625, 0.0, 0.625, 0.0, 0.625, 0.25, 0.625, 1.0, 0.625, 0.0, 0.625, 0.0, 0.625, 1.0, 0.625, 0.25, 0.625, 0.0, 0.625, 0.0, 0.625, 0.25, 0.625, 0.0, 0.625, 0.25, 0.625, 0.25, 0.625, 0.0, 0.625, 0.25, 0.625, 0.25, 0.625, 0.25, 0.625, 0.25, 0.625, 1.0, 0.625, 1.0, 0.625, 1.0, 0.625, 1.0, 0.625, 1.0, 0.625, 0.0, 0.625, 0.0, 0.625, 1.0, 0.625, 0.25, 0.625, 0.25, 0.625, 0.25, 0.625, 0.25, 0.625, 0.0, 0.625, 0.25, 0.625, 0.25, 0.625, 0.0, 0.625, 1.0, 0.625, 1.0, 0.625, 1.0, 0.625, 1.0, 0.625, 1.0, 0.625, 0.0, 0.625, 0.0, 0.625, 1.0, 0.625, 0.25, 0.625, 0.25, 0.625, 0.25, 0.625, 0.25, 0.625, 0.25, 0.625, 0.25, 0.625, 0.25, 0.625, 0.25, 0.625, 0.25, 0.625, 0.25, 0.625, 0.25, 0.625, 0.25, 0.625, 0.25, 0.625, 0.0, 0.625, 0.0, 0.625, 0.25, 0.625, 0.25, 0.625, 0.25, 0.625, 0.25, 0.625, 0.25, 0.625, 0.0, 0.625, 0.25, 0.625, 0.25, 0.625, 0.0, 0.625, 1.0, 0.625, 1.0, 0.625, 1.0, 0.625, 1.0, 0.625, 1.0, 0.625, 0.0, 0.625, 0.0, 0.625, 1.0, 0.625, 0.0, 0.625, 0.25, 0.625, 0.25, 0.625, 0.0, 0.625, 1.0, 0.625, 1.0, 0.625, 1.0, 0.625, 1.0, 0.625, 1.0, 0.625, 0.0, 0.625, 0.0, 0.625, 1.0, 0.625, 0.25, 0.625, 0.25, 0.625, 0.25, 0.625, 0.25, 0.625, 0.25, 0.625, 0.0, 0.625, 0.0, 0.625, 0.25, 0.625, 0.25, 0.625, 0.25, 0.625, 0.25, 0.625, 0.25, 0.625, 0.25, 0.625, 0.25, 0.625, 0.25, 0.625, 0.25, 0.625, 0.25, 0.625, 0.0, 0.625, 0.0, 0.625, 0.25, 0.625, 0.25, 0.625, 0.25, 0.625, 0.25, 0.625, 0.25, 0.625, 0.0, 0.625, 0.25, 0.625, 0.25, 0.625, 0.0, 0.625, 1.0, 0.625, 1.0, 0.625, 1.0, 0.625, 1.0, 0.625, 0.0, 0.625, 0.25, 0.625, 0.25, 0.625, 0.0, 0.625, 1.0, 0.625, 1.0, 0.625, 1.0, 0.625, 1.0, 0.625, 1.0, 0.625, 0.0, 0.625, 0.0, 0.625, 1.0, 0.625, 0.25, 0.625, 0.25, 0.625, 0.25, 0.625, 0.25, 0.625, 0.25, 0.625, 0.0, 0.625, 0.0, 0.625, 0.25, 0.625, 0.4327, 0.625, 0.3654, 0.625, 0.3654, 0.625, 0.4327, 0.625, 1.0, 0.625, 0.8846, 0.625, 0.8846, 0.625, 1.0, 0.625, 0.25, 0.625, 0.25, 0.625, 0.25, 0.625, 0.25, 0.625, 1.0, 0.625, 1.0, 0.625, 1.0, 0.625, 1.0, 0.625, 0.8173, 0.625, 0.75, 0.625, 0.75, 0.625, 0.8173, 0.0, 0.0, 0.0, 0.0, 0.0, 0.0, 0.0, 0.0, 0.625, 0.3654, 0.625, 0.25, 0.625, 0.25, 0.625, 0.3654, 0.625, 0.3654, 0.625, 0.25, 0.625, 0.25, 0.625, 0.3654, 0.0, 0.0, 0.0, 0.0, 0.0, 0.0, 0.0, 0.0, 0.625, 0.8173, 0.625, 0.75, 0.625, 0.75, 0.625, 0.8173, 0.625, 1.0, 0.625, 1.0, 0.625, 1.0, 0.625, 1.0, 0.625, 1.0, 0.625, 0.8846, 0.625, 0.8846, 0.625, 1.0, 0.625, 0.4327, 0.625, 0.3654, 0.625, 0.3654, 0.625, 0.4327, 0.625, 0.25, 0.625, 0.25, 0.625, 0.25, 0.625, 0.25, 0.375, 0.8172, 0.375, 0.8844, 0.375, 0.8845, 0.375, 0.8172, 0.375, 0.25, 0.375, 0.3656, 0.375, 0.3655, 0.375, 0.25, 0.375, 0.0, 0.375, 0.25, 0.375, 0.25, 0.375, 0.0, 0.0, 0.0, 0.0, 0.0, 0.0, 0.0, 0.0, 0.0, 0.375, 0.4328, 0.375, 0.5, 0.375, 0.5, 0.375, 0.4328, 0.375, 0.8844, 0.375, 1.0, 0.375, 1.0, 0.375, 0.8845, 0.625, 0.25, 0.625, 0.25, 0.625, 0.25, 0.625, 0.25, 0.625, 0.25, 0.625, 0.25, 0.625, 0.25, 0.625, 0.25, 0.625, 0.25, 0.625, 0.25, 0.625, 0.25, 0.625, 0.25, 0.625, 0.25, 0.625, 0.25, 0.625, 0.25, 0.625, 0.25, 0.625, 0.25, 0.625, 0.25, 0.625, 0.25, 0.625, 0.25, 0.625, 0.25, 0.625, 0.25, 0.375, 0.3656, 0.375, 0.4328, 0.375, 0.4328, 0.375, 0.3655, 0.375, 0.75, 0.375, 0.8172, 0.375, 0.8172, 0.375, 0.75, 0.625, 0.5, 0.625, 0.4327, 0.625, 0.4327, 0.625, 0.5, 0.625, 0.8846, 0.625, 0.8173, 0.625, 0.8173, 0.625, 0.8846, 0.625, 0.8846, 0.625, 0.8173, 0.625, 0.8173, 0.625, 0.8846, 0.625, 0.5, 0.625, 0.4327, 0.625, 0.4327, 0.625, 0.5, 0.625, 0.5, 0.625, 0.4327, 0.625, 0.4327, 0.625, 0.5, 0.625, 0.8846, 0.625, 0.8173, 0.625, 0.8173, 0.625, 0.8846, 0.625, 0.4981, 0.625, 0.4318, 0.625, 0.432, 0.625, 0.4986, 0.625, 0.8846, 0.625, 0.8182, 0.625, 0.818, 0.625, 0.8846, 0.625, 0.4972, 0.625, 0.4313, 0.625, 0.4318, 0.625, 0.4981, 0.625, 0.8846, 0.625, 0.8187, 0.625, 0.8182, 0.625, 0.8846, 0.625, 0.5, 0.625, 0.4327, 0.625, 0.4321, 0.625, 0.4988, 0.625, 0.8846, 0.625, 0.8173, 0.625, 0.8176, 0.625, 0.884, 0.625, 0.8846, 0.625, 0.8177, 0.625, 0.8175, 0.625, 0.8846, 0.625, 0.4991, 0.625, 0.4323, 0.625, 0.4325, 0.625, 0.4996, 0.625, 0.8846, 0.625, 0.818, 0.625, 0.8177, 0.625, 0.8846, 0.625, 0.4986, 0.625, 0.432, 0.625, 0.4323, 0.625, 0.4991, 0.625, 0.884, 0.625, 0.8176, 0.625, 0.8187, 0.625, 0.8846, 0.625, 0.4988, 0.625, 0.4321, 0.625, 0.4313, 0.625, 0.4972, 0.625, 0.4996, 0.625, 0.4325, 0.625, 0.4327, 0.625, 0.5, 0.625, 0.8846, 0.625, 0.8175, 0.625, 0.8173, 0.625, 0.8846, 0.625, 0.5, 0.6923, 0.5, 0.6923, 0.75, 0.625, 0.75, 0.625, 0.8846, 0.625, 0.8173, 0.625, 0.8173, 0.625, 0.8846, 0.375, 0.75, 0.625, 0.75, 0.625, 0.8173, 0.375, 0.8173, 0.375, 0.75, 0.375, 0.8173, 0.375, 0.8175, 0.375, 0.75, 0.625, 0.5, 0.625, 0.4327, 0.625, 0.4327, 0.625, 0.5, 0.625, 0.5, 0.625, 0.4327, 0.625, 0.4327, 0.625, 0.5, 0.375, 0.75, 0.375, 0.8172, 0.375, 0.8173, 0.375, 0.75, 0.375, 0.75, 0.375, 0.8173, 0.375, 0.8173, 0.375, 0.75, 0.375, 0.75, 0.375, 0.8173, 0.375, 0.8173, 0.375, 0.75, 0.375, 0.75, 0.375, 0.8173, 0.375, 0.8173, 0.375, 0.75, 0.375, 0.75, 0.375, 0.8173, 0.375, 0.8173, 0.375, 0.75, 0.375, 0.75, 0.375, 0.8173, 0.375, 0.8173, 0.375, 0.75, 0.375, 0.75, 0.375, 0.8173, 0.375, 0.8173, 0.375, 0.75, 0.375, 0.75, 0.375, 0.8173, 0.375, 0.8173, 0.375, 0.75, 0.375, 0.75, 0.375, 0.8173, 0.375, 0.8173, 0.375, 0.75, 0.375, 0.75, 0.375, 0.8173, 0.375, 0.8173, 0.375, 0.75, 0.375, 0.75, 0.375, 0.8173, 0.375, 0.8173, 0.375, 0.75, 0.375, 0.75, 0.375, 0.8175, 0.375, 0.8172, 0.375, 0.75, 0.625, 0.5, 0.625, 0.4327, 0.625, 0.4327, 0.625, 0.5, 0.625, 0.8846, 0.625, 0.8173, 0.625, 0.8173, 0.625, 0.8846, 0.375, 0.3651, 0.375, 0.4325, 0.375, 0.4328, 0.375, 0.3656, 0.375, 0.3654, 0.375, 0.4327, 0.375, 0.4327, 0.375, 0.3654, 0.375, 0.3654, 0.375, 0.4327, 0.375, 0.4327, 0.375, 0.3654, 0.2404, 0.5, 0.3077, 0.5, 0.3077, 0.75, 0.2404, 0.75, 0.375, 0.3654, 0.375, 0.4327, 0.375, 0.4327, 0.375, 0.3654, 0.375, 0.3654, 0.375, 0.4327, 0.375, 0.4327, 0.375, 0.3654, 0.375, 0.3654, 0.375, 0.4327, 0.375, 0.4327, 0.375, 0.3654, 0.375, 0.3654, 0.375, 0.4327, 0.375, 0.4327, 0.375, 0.3654, 0.375, 0.3654, 0.375, 0.4327, 0.375, 0.4327, 0.375, 0.3654, 0.375, 0.3654, 0.375, 0.4327, 0.375, 0.4327, 0.375, 0.3654, 0.375, 0.3654, 0.375, 0.4327, 0.375, 0.4327, 0.375, 0.3654, 0.375, 0.3654, 0.375, 0.4327, 0.375, 0.4327, 0.375, 0.3654, 0.375, 0.3655, 0.375, 0.4328, 0.375, 0.4327, 0.375, 0.3654, 0.375, 0.3654, 0.375, 0.4327, 0.375, 0.4325, 0.375, 0.3651, 0.625, 0.8846, 0.625, 0.8173, 0.625, 0.8173, 0.625, 0.8846, 0.375, 0.3654, 0.625, 0.3654, 0.625, 0.4327, 0.375, 0.4327])
me_cube_002.use_remesh_fix_poles = True
me_cube_002.use_remesh_preserve_attributes = False
me_cube_002.use_mirror_vertex_groups = False
me_cube_002.update()

# ---- objects
ob_cube = bpy.data.objects.new('Cube', me_cube_002)

# ---- transforms, parenting, visibility, modifiers, constraints
ob_cube.location = (0.0, 0.0, 0.0)
ob_cube.lineart.crease_threshold = 0.0
_m = ob_cube.modifiers.new('Mirror', 'MIRROR')
_m.use_clip = True

# ---- collection membership
col_collection.objects.link(ob_cube)

# ---- scene / render settings (as saved in the file)
scene.frame_start = 1; scene.frame_end = 250; scene.frame_set(161)
scene.render.engine = 'BLENDER_EEVEE_NEXT'
scene.cycles.use_denoising = False
scene.cycles.samples = 128
scene.cycles.sampling_pattern = 'TABULATED_SOBOL'
scene.cycles.use_adaptive_sampling = False
scene.cycles.use_light_tree = False
scene.view_settings.view_transform = 'Filmic'
bpy.context.view_layer.update()

# ---- added for rendering (the .blend has no active camera and no usable light): camera, sun
cam_auto = bpy.data.cameras.new('AutoCamera')
cam_auto.lens = 50.0
cam_auto.sensor_width = 36.0
cam_auto.clip_end = 1000.0
ob_auto_camera = bpy.data.objects.new('AutoCamera', cam_auto)
scene.collection.objects.link(ob_auto_camera)
ob_auto_camera.location = (1.24552, -1.35722, 0.818975)
ob_auto_camera.rotation_euler = (1.09748, -7.21219e-08, 0.694738)
scene.camera = ob_auto_camera
light_auto_sun = bpy.data.lights.new('AutoSun', 'SUN')
light_auto_sun.energy = 3.0
light_auto_sun.angle = 0.0523599
ob_auto_sun = bpy.data.objects.new('AutoSun', light_auto_sun)
scene.collection.objects.link(ob_auto_sun)
ob_auto_sun.rotation_euler = (0.872665, 0.174533, 0.523599)
bpy.context.view_layer.update()
